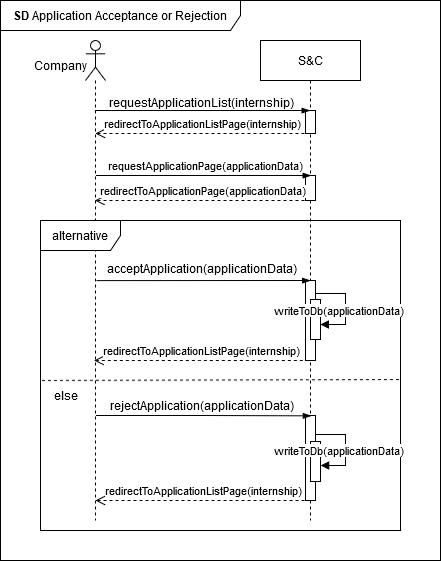

The diagram above was exported from draw.io. Its source (the exported page's mxGraphModel, read from the mxfile embedded in the PNG):
<mxGraphModel dx="1274" dy="1769" grid="1" gridSize="10" guides="1" tooltips="1" connect="1" arrows="1" fold="1" page="1" pageScale="1" pageWidth="850" pageHeight="1100" math="0" shadow="0">
  <root>
    <mxCell id="0" />
    <mxCell id="1" parent="0" />
    <mxCell id="CObYJEAy56xA2G8EUnc1-1" value="S&amp;amp;C" style="shape=umlLifeline;perimeter=lifelinePerimeter;whiteSpace=wrap;html=1;container=1;dropTarget=0;collapsible=0;recursiveResize=0;outlineConnect=0;portConstraint=eastwest;newEdgeStyle={&quot;edgeStyle&quot;:&quot;elbowEdgeStyle&quot;,&quot;elbow&quot;:&quot;vertical&quot;,&quot;curved&quot;:0,&quot;rounded&quot;:0};" parent="1" vertex="1">
      <mxGeometry x="320" width="100" height="480" as="geometry" />
    </mxCell>
    <mxCell id="hh9Ni2VgHgSeFQTvjpv2-1" value="" style="html=1;points=[[0,0,0,0,5],[0,1,0,0,-5],[1,0,0,0,5],[1,1,0,0,-5]];perimeter=orthogonalPerimeter;outlineConnect=0;targetShapes=umlLifeline;portConstraint=eastwest;newEdgeStyle={&quot;curved&quot;:0,&quot;rounded&quot;:0};" vertex="1" parent="CObYJEAy56xA2G8EUnc1-1">
      <mxGeometry x="45" y="70" width="10" height="23" as="geometry" />
    </mxCell>
    <mxCell id="hh9Ni2VgHgSeFQTvjpv2-2" value="" style="html=1;points=[[0,0,0,0,5],[0,1,0,0,-5],[1,0,0,0,5],[1,1,0,0,-5]];perimeter=orthogonalPerimeter;outlineConnect=0;targetShapes=umlLifeline;portConstraint=eastwest;newEdgeStyle={&quot;curved&quot;:0,&quot;rounded&quot;:0};" vertex="1" parent="CObYJEAy56xA2G8EUnc1-1">
      <mxGeometry x="45" y="135" width="10" height="25" as="geometry" />
    </mxCell>
    <mxCell id="hh9Ni2VgHgSeFQTvjpv2-3" value="" style="html=1;points=[[0,0,0,0,5],[0,1,0,0,-5],[1,0,0,0,5],[1,1,0,0,-5]];perimeter=orthogonalPerimeter;outlineConnect=0;targetShapes=umlLifeline;portConstraint=eastwest;newEdgeStyle={&quot;curved&quot;:0,&quot;rounded&quot;:0};" vertex="1" parent="CObYJEAy56xA2G8EUnc1-1">
      <mxGeometry x="45" y="240" width="10" height="80" as="geometry" />
    </mxCell>
    <mxCell id="HJIBpvxVfIBrpGYPyr1l-12" value="" style="html=1;points=[[0,0,0,0,5],[0,1,0,0,-5],[1,0,0,0,5],[1,1,0,0,-5]];perimeter=orthogonalPerimeter;outlineConnect=0;targetShapes=umlLifeline;portConstraint=eastwest;newEdgeStyle={&quot;curved&quot;:0,&quot;rounded&quot;:0};" parent="CObYJEAy56xA2G8EUnc1-1" vertex="1">
      <mxGeometry x="50" y="259" width="10" height="40" as="geometry" />
    </mxCell>
    <mxCell id="hh9Ni2VgHgSeFQTvjpv2-6" value="" style="html=1;points=[[0,0,0,0,5],[0,1,0,0,-5],[1,0,0,0,5],[1,1,0,0,-5]];perimeter=orthogonalPerimeter;outlineConnect=0;targetShapes=umlLifeline;portConstraint=eastwest;newEdgeStyle={&quot;curved&quot;:0,&quot;rounded&quot;:0};" vertex="1" parent="CObYJEAy56xA2G8EUnc1-1">
      <mxGeometry x="45" y="375" width="10" height="85" as="geometry" />
    </mxCell>
    <mxCell id="HJIBpvxVfIBrpGYPyr1l-32" value="" style="html=1;points=[[0,0,0,0,5],[0,1,0,0,-5],[1,0,0,0,5],[1,1,0,0,-5]];perimeter=orthogonalPerimeter;outlineConnect=0;targetShapes=umlLifeline;portConstraint=eastwest;newEdgeStyle={&quot;curved&quot;:0,&quot;rounded&quot;:0};" parent="CObYJEAy56xA2G8EUnc1-1" vertex="1">
      <mxGeometry x="50" y="401" width="10" height="40" as="geometry" />
    </mxCell>
    <mxCell id="CObYJEAy56xA2G8EUnc1-6" value="" style="shape=umlLifeline;perimeter=lifelinePerimeter;whiteSpace=wrap;html=1;container=1;dropTarget=0;collapsible=0;recursiveResize=0;outlineConnect=0;portConstraint=eastwest;newEdgeStyle={&quot;curved&quot;:0,&quot;rounded&quot;:0};participant=umlActor;" parent="1" vertex="1">
      <mxGeometry x="145" width="20" height="480" as="geometry" />
    </mxCell>
    <mxCell id="CObYJEAy56xA2G8EUnc1-7" value="Company" style="text;html=1;align=center;verticalAlign=middle;resizable=0;points=[];autosize=1;strokeColor=none;fillColor=none;" parent="1" vertex="1">
      <mxGeometry x="85" y="10" width="70" height="30" as="geometry" />
    </mxCell>
    <mxCell id="CObYJEAy56xA2G8EUnc1-8" value="" style="edgeStyle=elbowEdgeStyle;fontSize=12;html=1;endArrow=blockThin;endFill=1;rounded=0;" parent="1" edge="1">
      <mxGeometry width="160" relative="1" as="geometry">
        <mxPoint x="154.81034482758616" y="70" as="sourcePoint" />
        <mxPoint x="369.5" y="70" as="targetPoint" />
        <Array as="points">
          <mxPoint x="270" y="70" />
        </Array>
      </mxGeometry>
    </mxCell>
    <mxCell id="CObYJEAy56xA2G8EUnc1-9" value="requestApplicationList(internship)" style="text;html=1;align=center;verticalAlign=middle;resizable=0;points=[];autosize=1;strokeColor=none;fillColor=none;" parent="1" vertex="1">
      <mxGeometry x="161" y="47" width="200" height="30" as="geometry" />
    </mxCell>
    <mxCell id="CObYJEAy56xA2G8EUnc1-15" value="&lt;b&gt;SD&lt;/b&gt;&amp;nbsp;Application Acceptance or Rejection" style="shape=umlFrame;whiteSpace=wrap;html=1;pointerEvents=0;width=240;height=30;" parent="1" vertex="1">
      <mxGeometry x="60" y="-40" width="440" height="560" as="geometry" />
    </mxCell>
    <mxCell id="CObYJEAy56xA2G8EUnc1-17" value="" style="endArrow=none;dashed=1;html=1;rounded=0;exitX=0.004;exitY=0.5;exitDx=0;exitDy=0;exitPerimeter=0;entryX=0.996;entryY=0.497;entryDx=0;entryDy=0;entryPerimeter=0;" parent="1" edge="1">
      <mxGeometry width="50" height="50" relative="1" as="geometry">
        <mxPoint x="101.44000000000005" y="340" as="sourcePoint" />
        <mxPoint x="458.5600000000002" y="339.0999999999999" as="targetPoint" />
      </mxGeometry>
    </mxCell>
    <mxCell id="CObYJEAy56xA2G8EUnc1-19" value="else" style="text;html=1;align=center;verticalAlign=middle;resizable=0;points=[];autosize=1;strokeColor=none;fillColor=none;" parent="1" vertex="1">
      <mxGeometry x="100" y="340" width="50" height="30" as="geometry" />
    </mxCell>
    <mxCell id="CObYJEAy56xA2G8EUnc1-23" value="redirectToApplicationListPage(internship)" style="html=1;verticalAlign=bottom;endArrow=open;dashed=1;endSize=8;curved=0;rounded=0;" parent="1" edge="1">
      <mxGeometry x="-0.0028" relative="1" as="geometry">
        <mxPoint x="368.34" y="319.9999999999998" as="sourcePoint" />
        <mxPoint x="153.65034482758605" y="319.9999999999998" as="targetPoint" />
        <mxPoint as="offset" />
        <Array as="points">
          <mxPoint x="258.84" y="320" />
        </Array>
      </mxGeometry>
    </mxCell>
    <mxCell id="CObYJEAy56xA2G8EUnc1-24" value="redirectToApplicationListPage(internship)" style="html=1;verticalAlign=bottom;endArrow=open;dashed=1;endSize=8;curved=0;rounded=0;" parent="1" edge="1">
      <mxGeometry x="-0.0028" relative="1" as="geometry">
        <mxPoint x="370.05" y="460" as="sourcePoint" />
        <mxPoint x="155.00000000000006" y="460" as="targetPoint" />
        <mxPoint as="offset" />
      </mxGeometry>
    </mxCell>
    <mxCell id="HJIBpvxVfIBrpGYPyr1l-3" value="redirectToApplicationListPage(internship)" style="html=1;verticalAlign=bottom;endArrow=open;dashed=1;endSize=8;curved=0;rounded=0;" parent="1" edge="1">
      <mxGeometry relative="1" as="geometry">
        <mxPoint x="370" y="93" as="sourcePoint" />
        <mxPoint x="154.81034482758616" y="93.00000000000023" as="targetPoint" />
        <Array as="points">
          <mxPoint x="280.5" y="93" />
        </Array>
      </mxGeometry>
    </mxCell>
    <mxCell id="CObYJEAy56xA2G8EUnc1-14" value="alternative" style="shape=umlFrame;whiteSpace=wrap;html=1;pointerEvents=0;width=80;height=30;" parent="1" vertex="1">
      <mxGeometry x="100" y="180" width="360" height="310" as="geometry" />
    </mxCell>
    <mxCell id="HJIBpvxVfIBrpGYPyr1l-22" value="" style="edgeStyle=elbowEdgeStyle;fontSize=12;html=1;endArrow=blockThin;endFill=1;rounded=0;elbow=vertical;" parent="1" edge="1">
      <mxGeometry width="160" relative="1" as="geometry">
        <mxPoint x="156" y="240.10000000000002" as="sourcePoint" />
        <mxPoint x="370" y="240.10000000000002" as="targetPoint" />
      </mxGeometry>
    </mxCell>
    <mxCell id="HJIBpvxVfIBrpGYPyr1l-23" value="acceptApplication(applicationData)" style="text;html=1;align=center;verticalAlign=middle;resizable=0;points=[];autosize=1;strokeColor=none;fillColor=none;" parent="1" vertex="1">
      <mxGeometry x="156" y="213" width="210" height="30" as="geometry" />
    </mxCell>
    <mxCell id="HJIBpvxVfIBrpGYPyr1l-25" value="rejectApplication(applicationData)" style="text;html=1;align=center;verticalAlign=middle;resizable=0;points=[];autosize=1;strokeColor=none;fillColor=none;" parent="1" vertex="1">
      <mxGeometry x="161" y="350" width="200" height="30" as="geometry" />
    </mxCell>
    <mxCell id="HJIBpvxVfIBrpGYPyr1l-30" value="" style="edgeStyle=elbowEdgeStyle;fontSize=12;html=1;endArrow=blockThin;endFill=1;rounded=0;exitX=0.458;exitY=0.744;exitDx=0;exitDy=0;exitPerimeter=0;" parent="1" edge="1">
      <mxGeometry width="160" relative="1" as="geometry">
        <mxPoint x="155.99999999999994" y="375.0000000000001" as="sourcePoint" />
        <mxPoint x="370.84000000000003" y="375.32000000000005" as="targetPoint" />
      </mxGeometry>
    </mxCell>
    <mxCell id="oy9VlT_TgJMNxeApYbx_-1" value="writeToDb(applicationData)" style="html=1;align=left;spacingLeft=2;endArrow=block;rounded=0;edgeStyle=orthogonalEdgeStyle;curved=0;rounded=0;" parent="1" edge="1">
      <mxGeometry x="-1" y="48" relative="1" as="geometry">
        <mxPoint x="375" y="254.02999999999997" as="sourcePoint" />
        <Array as="points">
          <mxPoint x="375" y="253" />
          <mxPoint x="405" y="253" />
          <mxPoint x="405" y="284" />
        </Array>
        <mxPoint x="3" y="16" as="offset" />
        <mxPoint x="380" y="284.03" as="targetPoint" />
      </mxGeometry>
    </mxCell>
    <mxCell id="oy9VlT_TgJMNxeApYbx_-3" value="&lt;span style=&quot;caret-color: rgb(0, 0, 0); color: rgb(0, 0, 0); font-family: Helvetica; font-size: 11px; font-style: normal; font-variant-caps: normal; font-weight: 400; letter-spacing: normal; orphans: auto; text-align: center; text-indent: 0px; text-transform: none; white-space: nowrap; widows: auto; word-spacing: 0px; -webkit-text-stroke-width: 0px; background-color: rgb(255, 255, 255); text-decoration: none; display: inline !important; float: none;&quot;&gt;requestApplicationPage(applicationData)&lt;/span&gt;" style="text;whiteSpace=wrap;html=1;" parent="1" vertex="1">
      <mxGeometry x="166" y="112" width="200" height="29" as="geometry" />
    </mxCell>
    <mxCell id="oy9VlT_TgJMNxeApYbx_-4" value="" style="edgeStyle=elbowEdgeStyle;fontSize=12;html=1;endArrow=blockThin;endFill=1;rounded=0;" parent="1" edge="1">
      <mxGeometry width="160" relative="1" as="geometry">
        <mxPoint x="155.81034482758616" y="135" as="sourcePoint" />
        <mxPoint x="370.5" y="135" as="targetPoint" />
        <Array as="points">
          <mxPoint x="271" y="135" />
        </Array>
      </mxGeometry>
    </mxCell>
    <mxCell id="oy9VlT_TgJMNxeApYbx_-6" value="redirectToApplicationPage(applicationData)" style="html=1;verticalAlign=bottom;endArrow=open;dashed=1;endSize=8;curved=0;rounded=0;" parent="1" edge="1">
      <mxGeometry relative="1" as="geometry">
        <mxPoint x="370" y="160.00000000000023" as="sourcePoint" />
        <mxPoint x="154.5" y="160" as="targetPoint" />
      </mxGeometry>
    </mxCell>
    <mxCell id="FPj23YFSxO4FTg5tUUMX-2" value="writeToDb(applicationData)" style="html=1;align=left;spacingLeft=2;endArrow=block;rounded=0;edgeStyle=orthogonalEdgeStyle;curved=0;rounded=0;" parent="1" edge="1">
      <mxGeometry x="-1" y="47" relative="1" as="geometry">
        <mxPoint x="375.03" y="395.03" as="sourcePoint" />
        <Array as="points">
          <mxPoint x="375.03" y="394" />
          <mxPoint x="405.03" y="394" />
          <mxPoint x="405.03" y="425" />
        </Array>
        <mxPoint x="2" y="14" as="offset" />
        <mxPoint x="380.03" y="425.03" as="targetPoint" />
      </mxGeometry>
    </mxCell>
  </root>
</mxGraphModel>